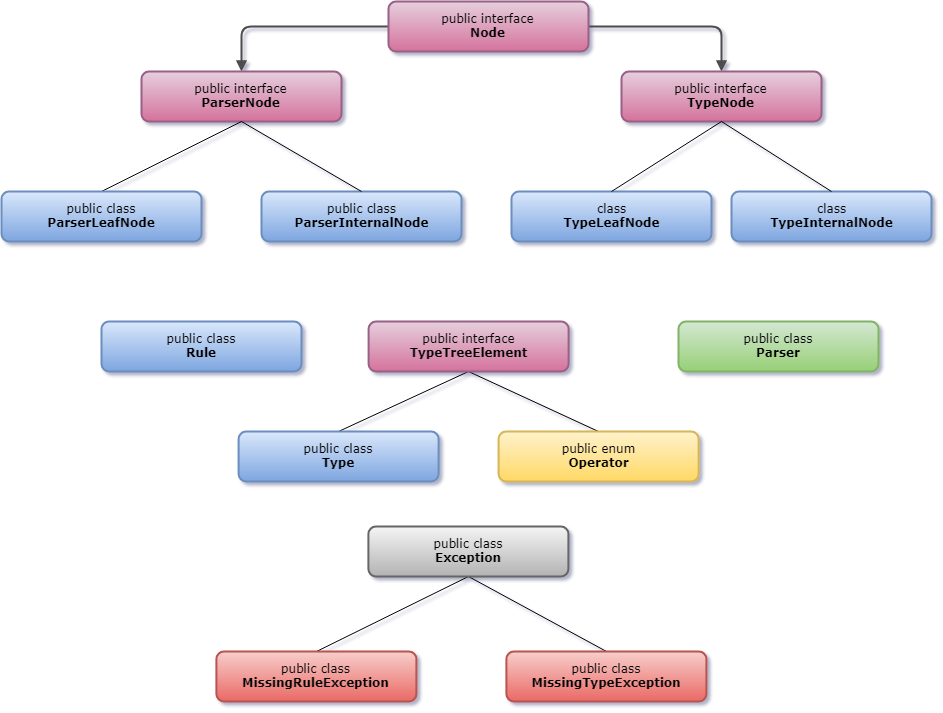

The diagram above was exported from draw.io. Its source (the exported page's mxGraphModel, read from the mxfile embedded in the PNG):
<mxGraphModel dx="1010" dy="582" grid="1" gridSize="10" guides="1" tooltips="1" connect="1" arrows="1" fold="1" page="1" pageScale="1" pageWidth="1100" pageHeight="850" background="#ffffff" math="0" shadow="0">
  <root>
    <mxCell id="0" />
    <mxCell id="1" parent="0" />
    <mxCell id="218ae93e1282097f-43" value="" style="edgeStyle=orthogonalEdgeStyle;rounded=1;html=1;labelBackgroundColor=none;endArrow=block;endFill=1;strokeColor=#4D4D4D;strokeWidth=2;fontFamily=Verdana;fontSize=12;fontStyle=1" parent="1" source="6257edae8c83ed4a-1" target="6257edae8c83ed4a-9" edge="1">
      <mxGeometry relative="1" as="geometry" />
    </mxCell>
    <mxCell id="218ae93e1282097f-44" value="" style="edgeStyle=orthogonalEdgeStyle;rounded=1;html=1;labelBackgroundColor=none;endArrow=block;endFill=1;strokeColor=#4D4D4D;strokeWidth=2;fontFamily=Verdana;fontSize=12;fontStyle=1" parent="1" source="6257edae8c83ed4a-1" target="218ae93e1282097f-2" edge="1">
      <mxGeometry relative="1" as="geometry" />
    </mxCell>
    <mxCell id="6257edae8c83ed4a-9" value="&lt;span&gt;&lt;span style=&quot;font-weight: normal&quot;&gt;public interface&lt;/span&gt;&lt;br&gt;ParserNode&lt;/span&gt;&lt;br&gt;" style="whiteSpace=wrap;html=1;rounded=1;shadow=0;comic=0;strokeWidth=2;fillColor=#e6d0de;fontFamily=Verdana;align=center;fontSize=12;fontStyle=1;gradientColor=#d5739d;strokeColor=#996185;" parent="1" vertex="1">
      <mxGeometry x="640" y="210" width="200" height="50" as="geometry" />
    </mxCell>
    <mxCell id="6257edae8c83ed4a-1" value="&lt;span style=&quot;font-weight: normal&quot;&gt;public interface&lt;/span&gt;&lt;div&gt;Node&lt;/div&gt;" style="whiteSpace=wrap;html=1;rounded=1;shadow=0;comic=0;strokeWidth=2;fillColor=#e6d0de;fontFamily=Verdana;align=center;fontSize=12;fontStyle=1;gradientColor=#d5739d;strokeColor=#996185;" parent="1" vertex="1">
      <mxGeometry x="887" y="140" width="200" height="50" as="geometry" />
    </mxCell>
    <mxCell id="218ae93e1282097f-2" value="&lt;span style=&quot;font-weight: 400&quot;&gt;public interface&lt;/span&gt;&lt;br&gt;TypeNode&lt;br&gt;" style="whiteSpace=wrap;html=1;rounded=1;shadow=0;comic=0;strokeWidth=2;fillColor=#e6d0de;fontFamily=Verdana;align=center;fontSize=12;fontStyle=1;gradientColor=#d5739d;strokeColor=#996185;" parent="1" vertex="1">
      <mxGeometry x="1120" y="210" width="200" height="50" as="geometry" />
    </mxCell>
    <mxCell id="Cp6doC-QiIzJPiBihJVA-2" style="edgeStyle=none;rounded=0;orthogonalLoop=1;jettySize=auto;html=1;exitX=0.5;exitY=0;exitDx=0;exitDy=0;entryX=0.5;entryY=1;entryDx=0;entryDy=0;endArrow=none;endFill=0;" parent="1" source="Cp6doC-QiIzJPiBihJVA-1" target="6257edae8c83ed4a-9" edge="1">
      <mxGeometry relative="1" as="geometry" />
    </mxCell>
    <mxCell id="Cp6doC-QiIzJPiBihJVA-1" value="&lt;span&gt;&lt;span style=&quot;font-weight: normal&quot;&gt;public class&lt;/span&gt;&lt;br&gt;ParserLeafNode&lt;/span&gt;&lt;br&gt;" style="whiteSpace=wrap;html=1;rounded=1;shadow=0;comic=0;strokeWidth=2;fillColor=#dae8fc;fontFamily=Verdana;align=center;fontSize=12;fontStyle=1;gradientColor=#7ea6e0;strokeColor=#6c8ebf;" parent="1" vertex="1">
      <mxGeometry x="500" y="330" width="200" height="50" as="geometry" />
    </mxCell>
    <mxCell id="Cp6doC-QiIzJPiBihJVA-3" value="&lt;span&gt;&lt;span style=&quot;font-weight: normal&quot;&gt;public class&lt;/span&gt;&lt;br&gt;ParserInternalNode&lt;/span&gt;&lt;br&gt;" style="whiteSpace=wrap;html=1;rounded=1;shadow=0;comic=0;strokeWidth=2;fillColor=#dae8fc;fontFamily=Verdana;align=center;fontSize=12;fontStyle=1;gradientColor=#7ea6e0;strokeColor=#6c8ebf;" parent="1" vertex="1">
      <mxGeometry x="760" y="330" width="200" height="50" as="geometry" />
    </mxCell>
    <mxCell id="Cp6doC-QiIzJPiBihJVA-4" style="edgeStyle=none;rounded=0;orthogonalLoop=1;jettySize=auto;html=1;exitX=0.5;exitY=0;exitDx=0;exitDy=0;entryX=0.5;entryY=1;entryDx=0;entryDy=0;endArrow=none;endFill=0;" parent="1" source="Cp6doC-QiIzJPiBihJVA-3" target="6257edae8c83ed4a-9" edge="1">
      <mxGeometry relative="1" as="geometry">
        <mxPoint x="852" y="330" as="sourcePoint" />
        <mxPoint x="922" y="248" as="targetPoint" />
      </mxGeometry>
    </mxCell>
    <mxCell id="Cp6doC-QiIzJPiBihJVA-5" value="&lt;span&gt;&lt;span style=&quot;font-weight: normal&quot;&gt;class&lt;/span&gt;&lt;br&gt;TypeLeafNode&lt;/span&gt;&lt;br&gt;" style="whiteSpace=wrap;html=1;rounded=1;shadow=0;comic=0;strokeWidth=2;fillColor=#dae8fc;fontFamily=Verdana;align=center;fontSize=12;fontStyle=1;gradientColor=#7ea6e0;strokeColor=#6c8ebf;" parent="1" vertex="1">
      <mxGeometry x="1010" y="330" width="200" height="50" as="geometry" />
    </mxCell>
    <mxCell id="Cp6doC-QiIzJPiBihJVA-6" style="edgeStyle=none;rounded=0;orthogonalLoop=1;jettySize=auto;html=1;exitX=0.5;exitY=0;exitDx=0;exitDy=0;endArrow=none;endFill=0;entryX=0.5;entryY=1;entryDx=0;entryDy=0;" parent="1" source="Cp6doC-QiIzJPiBihJVA-5" target="218ae93e1282097f-2" edge="1">
      <mxGeometry relative="1" as="geometry">
        <mxPoint x="1070" y="330" as="sourcePoint" />
        <mxPoint x="1000" y="260" as="targetPoint" />
      </mxGeometry>
    </mxCell>
    <mxCell id="Cp6doC-QiIzJPiBihJVA-7" value="&lt;span&gt;&lt;span style=&quot;font-weight: normal&quot;&gt;class&lt;/span&gt;&lt;br&gt;TypeInternalNode&lt;/span&gt;&lt;br&gt;" style="whiteSpace=wrap;html=1;rounded=1;shadow=0;comic=0;strokeWidth=2;fillColor=#dae8fc;fontFamily=Verdana;align=center;fontSize=12;fontStyle=1;gradientColor=#7ea6e0;strokeColor=#6c8ebf;" parent="1" vertex="1">
      <mxGeometry x="1230" y="330" width="200" height="50" as="geometry" />
    </mxCell>
    <mxCell id="Cp6doC-QiIzJPiBihJVA-8" style="edgeStyle=none;rounded=0;orthogonalLoop=1;jettySize=auto;html=1;exitX=0.5;exitY=0;exitDx=0;exitDy=0;endArrow=none;endFill=0;entryX=0.5;entryY=1;entryDx=0;entryDy=0;" parent="1" source="Cp6doC-QiIzJPiBihJVA-7" target="218ae93e1282097f-2" edge="1">
      <mxGeometry relative="1" as="geometry">
        <mxPoint x="1230" y="330" as="sourcePoint" />
        <mxPoint x="1311.0526315789475" y="260" as="targetPoint" />
      </mxGeometry>
    </mxCell>
    <mxCell id="Cp6doC-QiIzJPiBihJVA-10" value="&lt;span&gt;&lt;span style=&quot;font-weight: 400&quot;&gt;public class&lt;br&gt;&lt;/span&gt;Parser&lt;/span&gt;&lt;br&gt;" style="whiteSpace=wrap;html=1;rounded=1;shadow=0;comic=0;strokeWidth=2;fillColor=#d5e8d4;fontFamily=Verdana;align=center;fontSize=12;fontStyle=1;gradientColor=#97d077;strokeColor=#82b366;" parent="1" vertex="1">
      <mxGeometry x="1177" y="460" width="200" height="50" as="geometry" />
    </mxCell>
    <mxCell id="Cp6doC-QiIzJPiBihJVA-14" style="edgeStyle=none;rounded=0;orthogonalLoop=1;jettySize=auto;html=1;exitX=0.5;exitY=1;exitDx=0;exitDy=0;entryX=0.5;entryY=0;entryDx=0;entryDy=0;endArrow=none;endFill=0;" parent="1" source="Cp6doC-QiIzJPiBihJVA-11" target="Cp6doC-QiIzJPiBihJVA-12" edge="1">
      <mxGeometry relative="1" as="geometry" />
    </mxCell>
    <mxCell id="Cp6doC-QiIzJPiBihJVA-15" style="edgeStyle=none;rounded=0;orthogonalLoop=1;jettySize=auto;html=1;exitX=0.5;exitY=1;exitDx=0;exitDy=0;entryX=0.5;entryY=0;entryDx=0;entryDy=0;endArrow=none;endFill=0;" parent="1" source="Cp6doC-QiIzJPiBihJVA-11" target="Cp6doC-QiIzJPiBihJVA-13" edge="1">
      <mxGeometry relative="1" as="geometry" />
    </mxCell>
    <mxCell id="Cp6doC-QiIzJPiBihJVA-11" value="&lt;span style=&quot;font-weight: normal&quot;&gt;public interface&lt;/span&gt;&lt;div&gt;TypeTreeElement&lt;/div&gt;" style="whiteSpace=wrap;html=1;rounded=1;shadow=0;comic=0;strokeWidth=2;fillColor=#e6d0de;fontFamily=Verdana;align=center;fontSize=12;fontStyle=1;gradientColor=#d5739d;strokeColor=#996185;" parent="1" vertex="1">
      <mxGeometry x="867.10009765625" y="460" width="200" height="50" as="geometry" />
    </mxCell>
    <mxCell id="Cp6doC-QiIzJPiBihJVA-12" value="&lt;span&gt;&lt;span style=&quot;font-weight: 400&quot;&gt;public class&lt;br&gt;&lt;/span&gt;Type&lt;/span&gt;&lt;br&gt;" style="whiteSpace=wrap;html=1;rounded=1;shadow=0;comic=0;strokeWidth=2;fillColor=#dae8fc;fontFamily=Verdana;align=center;fontSize=12;fontStyle=1;gradientColor=#7ea6e0;strokeColor=#6c8ebf;" parent="1" vertex="1">
      <mxGeometry x="737.10009765625" y="570" width="200" height="50" as="geometry" />
    </mxCell>
    <mxCell id="Cp6doC-QiIzJPiBihJVA-13" value="&lt;span style=&quot;font-weight: 400&quot;&gt;public enum&lt;br&gt;&lt;/span&gt;Operator&lt;br&gt;" style="whiteSpace=wrap;html=1;rounded=1;shadow=0;comic=0;strokeWidth=2;fillColor=#fff2cc;fontFamily=Verdana;align=center;fontSize=12;fontStyle=1;gradientColor=#ffd966;strokeColor=#d6b656;" parent="1" vertex="1">
      <mxGeometry x="997.10009765625" y="570" width="200" height="50" as="geometry" />
    </mxCell>
    <mxCell id="Cp6doC-QiIzJPiBihJVA-17" value="&lt;span&gt;&lt;span style=&quot;font-weight: 400&quot;&gt;public class&lt;br&gt;&lt;/span&gt;Rule&lt;/span&gt;&lt;br&gt;" style="whiteSpace=wrap;html=1;rounded=1;shadow=0;comic=0;strokeWidth=2;fillColor=#dae8fc;fontFamily=Verdana;align=center;fontSize=12;fontStyle=1;gradientColor=#7ea6e0;strokeColor=#6c8ebf;" parent="1" vertex="1">
      <mxGeometry x="600" y="460" width="200" height="50" as="geometry" />
    </mxCell>
    <mxCell id="Cp6doC-QiIzJPiBihJVA-20" style="edgeStyle=none;rounded=0;orthogonalLoop=1;jettySize=auto;html=1;exitX=0.5;exitY=1;exitDx=0;exitDy=0;entryX=0.5;entryY=0;entryDx=0;entryDy=0;endArrow=none;endFill=0;" parent="1" source="Cp6doC-QiIzJPiBihJVA-18" target="Cp6doC-QiIzJPiBihJVA-19" edge="1">
      <mxGeometry relative="1" as="geometry" />
    </mxCell>
    <mxCell id="Cp6doC-QiIzJPiBihJVA-22" style="edgeStyle=none;rounded=0;orthogonalLoop=1;jettySize=auto;html=1;exitX=0.5;exitY=1;exitDx=0;exitDy=0;entryX=0.5;entryY=0;entryDx=0;entryDy=0;endArrow=none;endFill=0;" parent="1" source="Cp6doC-QiIzJPiBihJVA-18" target="Cp6doC-QiIzJPiBihJVA-21" edge="1">
      <mxGeometry relative="1" as="geometry" />
    </mxCell>
    <mxCell id="Cp6doC-QiIzJPiBihJVA-18" value="&lt;span&gt;&lt;span style=&quot;font-weight: 400&quot;&gt;public class&lt;br&gt;&lt;/span&gt;&lt;/span&gt;Exception&lt;br&gt;" style="whiteSpace=wrap;html=1;rounded=1;shadow=0;comic=0;strokeWidth=2;fontFamily=Verdana;align=center;fontSize=12;fontStyle=1;glass=0;gradientColor=#b3b3b3;fillColor=#f5f5f5;strokeColor=#666666;" parent="1" vertex="1">
      <mxGeometry x="866.9000244140625" y="665" width="200" height="50" as="geometry" />
    </mxCell>
    <mxCell id="Cp6doC-QiIzJPiBihJVA-19" value="&lt;span&gt;&lt;span style=&quot;font-weight: 400&quot;&gt;public class&lt;br&gt;&lt;/span&gt;&lt;/span&gt;MissingRuleException&lt;br&gt;" style="whiteSpace=wrap;html=1;rounded=1;shadow=0;comic=0;strokeWidth=2;fillColor=#f8cecc;fontFamily=Verdana;align=center;fontSize=12;fontStyle=1;gradientColor=#ea6b66;strokeColor=#b85450;" parent="1" vertex="1">
      <mxGeometry x="714.9000244140625" y="790" width="200" height="50" as="geometry" />
    </mxCell>
    <mxCell id="Cp6doC-QiIzJPiBihJVA-21" value="&lt;span&gt;&lt;span style=&quot;font-weight: 400&quot;&gt;public class&lt;br&gt;&lt;/span&gt;&lt;/span&gt;MissingTypeException&lt;br&gt;" style="whiteSpace=wrap;html=1;rounded=1;shadow=0;comic=0;strokeWidth=2;fillColor=#f8cecc;fontFamily=Verdana;align=center;fontSize=12;fontStyle=1;gradientColor=#ea6b66;strokeColor=#b85450;" parent="1" vertex="1">
      <mxGeometry x="1004.9000244140625" y="790" width="200" height="50" as="geometry" />
    </mxCell>
  </root>
</mxGraphModel>